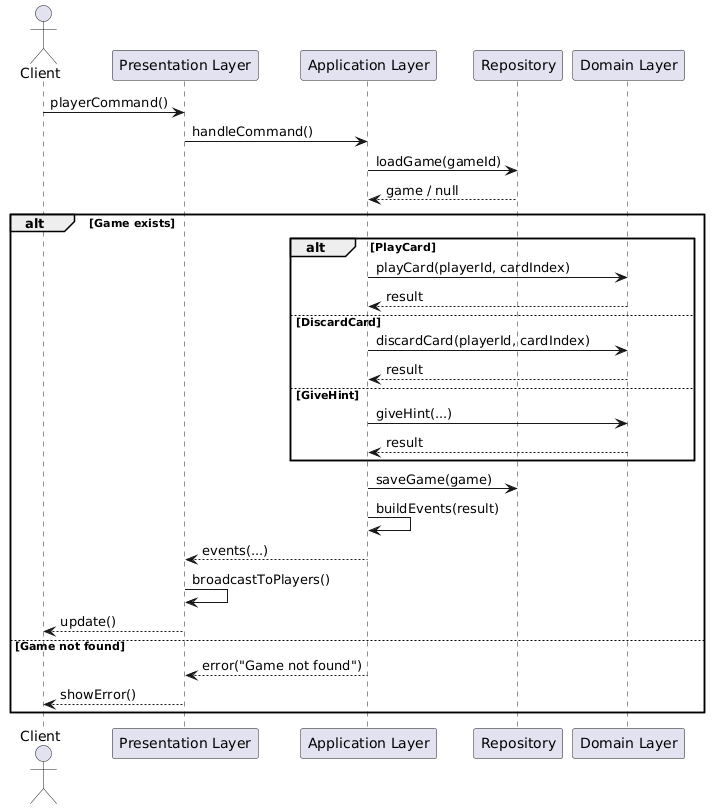

The diagram above was rendered by PlantUML. Its source (embedded in the PNG):
@startuml
actor Client

participant "Presentation Layer" as Presentation
participant "Application Layer" as Application
participant "Repository" as Repository
participant "Domain Layer" as Domain

Client -> Presentation : playerCommand()
Presentation -> Application : handleCommand()

Application -> Repository : loadGame(gameId)
Repository --> Application : game / null

alt Game exists

    alt PlayCard
        Application -> Domain : playCard(playerId, cardIndex)
        Domain --> Application : result
    else DiscardCard
        Application -> Domain : discardCard(playerId, cardIndex)
        Domain --> Application : result
    else GiveHint
        Application -> Domain : giveHint(...)
        Domain --> Application : result
    end

    Application -> Repository : saveGame(game)

    Application -> Application : buildEvents(result)

    Application --> Presentation : events(...)
    Presentation -> Presentation : broadcastToPlayers()
    Presentation --> Client : update()

else Game not found

    Application --> Presentation : error("Game not found")
    Presentation --> Client : showError()

end
@enduml